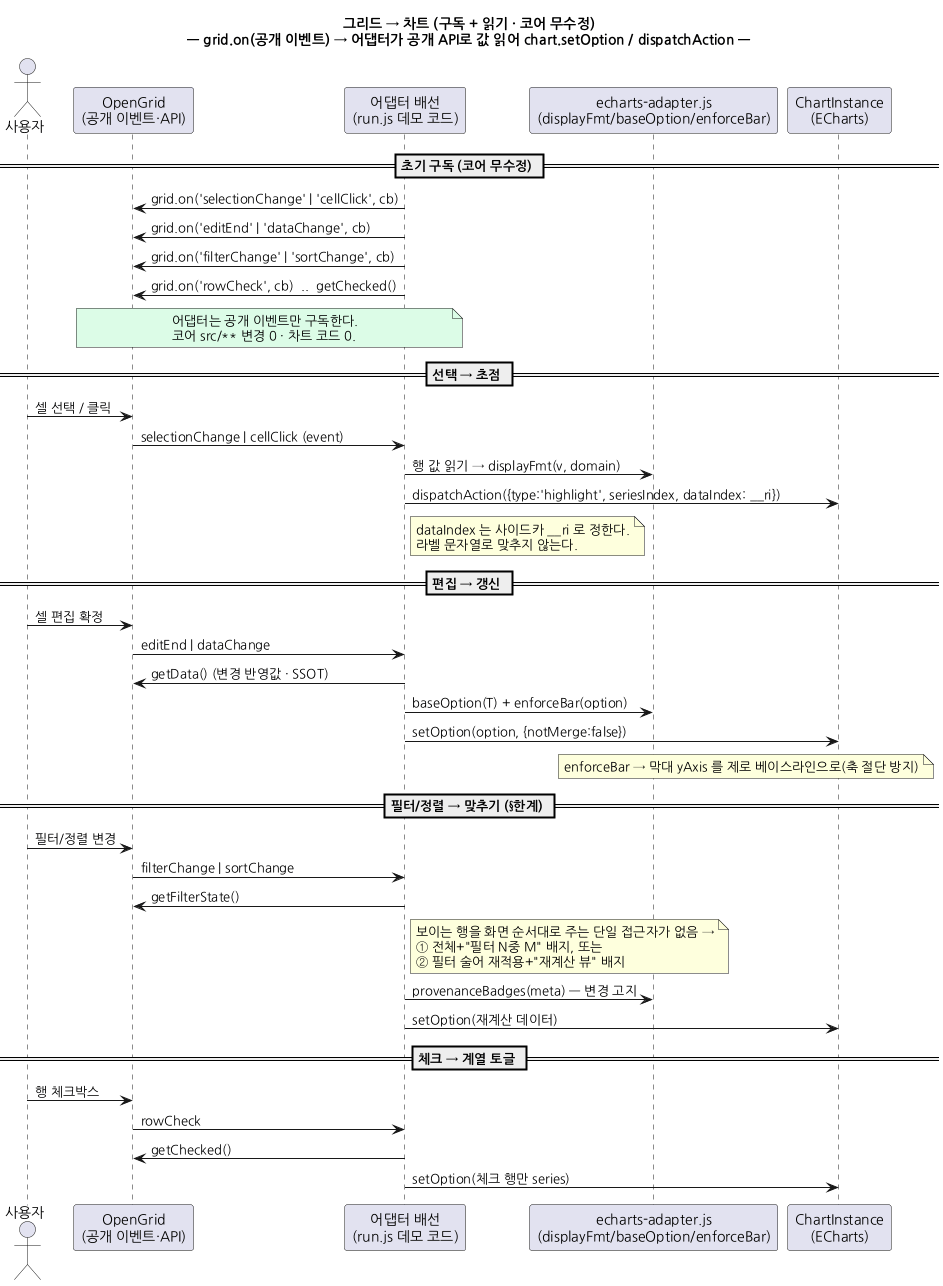

The diagram above was rendered by PlantUML. Its source (embedded in the PNG):
@startuml ec2_seq_grid_to_chart
' 그리드 → 차트 시퀀스 — 공개 이벤트 구독 + 공개 API 읽기로만 차트 구동(코어 무수정)
skinparam defaultFontName "NanumGothic"
skinparam shadowing false
title 그리드 → 차트 (구독 + 읽기 · 코어 무수정)\n— grid.on(공개 이벤트) → 어댑터가 공개 API로 값 읽어 chart.setOption / dispatchAction —

actor 사용자 as U
participant "OpenGrid\n(공개 이벤트·API)" as OG
participant "어댑터 배선\n(run.js 데모 코드)" as GLUE
participant "echarts-adapter.js\n(displayFmt/baseOption/enforceBar)" as AD
participant "ChartInstance\n(ECharts)" as CH

== 초기 구독 (코어 무수정) ==
GLUE -> OG : grid.on('selectionChange' | 'cellClick', cb)
GLUE -> OG : grid.on('editEnd' | 'dataChange', cb)
GLUE -> OG : grid.on('filterChange' | 'sortChange', cb)
GLUE -> OG : grid.on('rowCheck', cb)  ..  getChecked()
note over OG,GLUE #dcfce7: 어댑터는 공개 이벤트만 구독한다.\n코어 src/** 변경 0 · 차트 코드 0.

== 선택 → 초점 ==
U -> OG : 셀 선택 / 클릭
OG -> GLUE : selectionChange | cellClick (event)
GLUE -> AD : 행 값 읽기 → displayFmt(v, domain)
GLUE -> CH : dispatchAction({type:'highlight', seriesIndex, dataIndex: __ri})
note right of GLUE: dataIndex 는 사이드카 __ri 로 정한다.\n라벨 문자열로 맞추지 않는다.

== 편집 → 갱신 ==
U -> OG : 셀 편집 확정
OG -> GLUE : editEnd | dataChange
GLUE -> OG : getData() (변경 반영값 · SSOT)
GLUE -> AD : baseOption(T) + enforceBar(option)
GLUE -> CH : setOption(option, {notMerge:false})
note over AD,CH: enforceBar → 막대 yAxis 를 제로 베이스라인으로(축 절단 방지)

== 필터/정렬 → 맞추기 (§한계) ==
U -> OG : 필터/정렬 변경
OG -> GLUE : filterChange | sortChange
GLUE -> OG : getFilterState()
note right of GLUE: 보이는 행을 화면 순서대로 주는 단일 접근자가 없음 →\n① 전체+"필터 N중 M" 배지, 또는\n② 필터 술어 재적용+"재계산 뷰" 배지
GLUE -> AD : provenanceBadges(meta) — 변경 고지
GLUE -> CH : setOption(재계산 데이터)

== 체크 → 계열 토글 ==
U -> OG : 행 체크박스
OG -> GLUE : rowCheck
GLUE -> OG : getChecked()
GLUE -> CH : setOption(체크 행만 series)

@enduml